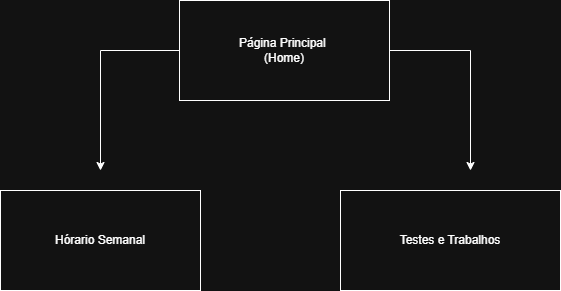

The diagram above was exported from draw.io. Its source (the exported page's mxGraphModel, read from the mxfile embedded in the PNG):
<mxGraphModel dx="1028" dy="595" grid="1" gridSize="10" guides="1" tooltips="1" connect="1" arrows="1" fold="1" page="1" pageScale="1" pageWidth="827" pageHeight="1169" math="0" shadow="0">
  <root>
    <mxCell id="0" />
    <mxCell id="1" parent="0" />
    <mxCell id="dF0PMCHYg7xmV4U8U4I8-5" edge="1" parent="1" source="dF0PMCHYg7xmV4U8U4I8-1" style="edgeStyle=orthogonalEdgeStyle;rounded=0;orthogonalLoop=1;jettySize=auto;html=1;" value="">
      <mxGeometry relative="1" as="geometry">
        <mxPoint x="230" y="250" as="targetPoint" />
      </mxGeometry>
    </mxCell>
    <mxCell id="dF0PMCHYg7xmV4U8U4I8-6" edge="1" parent="1" source="dF0PMCHYg7xmV4U8U4I8-1" style="edgeStyle=orthogonalEdgeStyle;rounded=0;orthogonalLoop=1;jettySize=auto;html=1;">
      <mxGeometry relative="1" as="geometry">
        <Array as="points">
          <mxPoint x="600" y="130" />
        </Array>
        <mxPoint x="600" y="250" as="targetPoint" />
      </mxGeometry>
    </mxCell>
    <mxCell id="dF0PMCHYg7xmV4U8U4I8-1" parent="1" style="rounded=0;whiteSpace=wrap;html=1;" value="&lt;div&gt;Página Principal&amp;nbsp;&lt;/div&gt;&lt;div&gt;(Home)&lt;/div&gt;" vertex="1">
      <mxGeometry height="100" width="210" x="309" y="80" as="geometry" />
    </mxCell>
    <mxCell id="dF0PMCHYg7xmV4U8U4I8-2" parent="1" style="rounded=0;whiteSpace=wrap;html=1;" value="Testes e Trabalhos" vertex="1">
      <mxGeometry height="100" width="220" x="470" y="270" as="geometry" />
    </mxCell>
    <mxCell id="dF0PMCHYg7xmV4U8U4I8-3" parent="1" style="rounded=0;whiteSpace=wrap;html=1;" value="Hórario Semanal" vertex="1">
      <mxGeometry height="100" width="200" x="130" y="270" as="geometry" />
    </mxCell>
  </root>
</mxGraphModel>